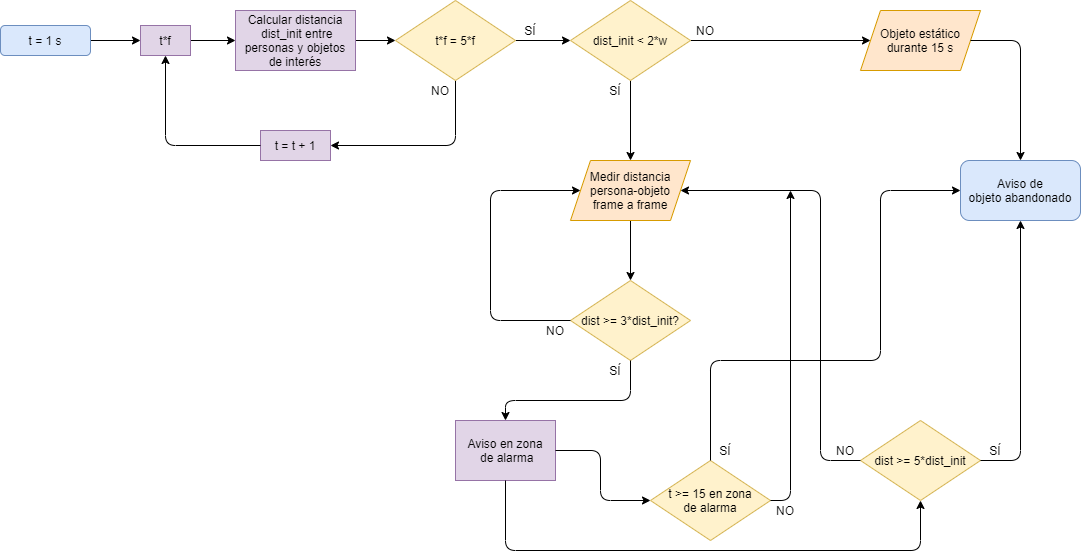

The diagram above was exported from draw.io. Its source (the exported page's mxGraphModel, read from the mxfile embedded in the PNG):
<mxGraphModel dx="1422" dy="772" grid="1" gridSize="10" guides="1" tooltips="1" connect="1" arrows="1" fold="1" page="1" pageScale="1" pageWidth="1169" pageHeight="827" math="0" shadow="0">
  <root>
    <mxCell id="0" />
    <mxCell id="1" parent="0" />
    <mxCell id="rXPoqplDceYoyo5zk48D-15" value="" style="edgeStyle=orthogonalEdgeStyle;rounded=0;orthogonalLoop=1;jettySize=auto;exitX=1;exitY=0.5;exitDx=0;exitDy=0;entryX=0;entryY=0.5;entryDx=0;entryDy=0;" parent="1" source="rXPoqplDceYoyo5zk48D-52" target="rXPoqplDceYoyo5zk48D-14" edge="1">
      <mxGeometry relative="1" as="geometry">
        <mxPoint x="275" y="300" as="sourcePoint" />
      </mxGeometry>
    </mxCell>
    <mxCell id="rXPoqplDceYoyo5zk48D-5" value="" style="endArrow=classic;entryX=0;entryY=0.5;entryDx=0;entryDy=0;exitX=1;exitY=0.5;exitDx=0;exitDy=0;" parent="1" source="rXPoqplDceYoyo5zk48D-49" target="rXPoqplDceYoyo5zk48D-52" edge="1">
      <mxGeometry width="50" height="50" relative="1" as="geometry">
        <mxPoint x="145" y="300" as="sourcePoint" />
        <mxPoint x="225" y="300" as="targetPoint" />
      </mxGeometry>
    </mxCell>
    <mxCell id="rXPoqplDceYoyo5zk48D-8" value="" style="endArrow=classic;exitX=0.5;exitY=1;exitDx=0;exitDy=0;entryX=1;entryY=0.5;entryDx=0;entryDy=0;" parent="1" source="rXPoqplDceYoyo5zk48D-10" target="rXPoqplDceYoyo5zk48D-53" edge="1">
      <mxGeometry width="50" height="50" relative="1" as="geometry">
        <mxPoint x="365" y="300" as="sourcePoint" />
        <mxPoint x="190" y="300" as="targetPoint" />
        <Array as="points">
          <mxPoint x="535" y="405" />
        </Array>
      </mxGeometry>
    </mxCell>
    <mxCell id="rXPoqplDceYoyo5zk48D-21" value="" style="edgeStyle=orthogonalEdgeStyle;rounded=0;orthogonalLoop=1;jettySize=auto;exitX=1;exitY=0.5;exitDx=0;exitDy=0;entryX=0;entryY=0.5;entryDx=0;entryDy=0;" parent="1" source="rXPoqplDceYoyo5zk48D-10" target="rXPoqplDceYoyo5zk48D-20" edge="1">
      <mxGeometry relative="1" as="geometry" />
    </mxCell>
    <mxCell id="rXPoqplDceYoyo5zk48D-10" value="t*f = 5*f" style="rhombus;fillColor=#fff2cc;strokeColor=#d6b656;" parent="1" vertex="1">
      <mxGeometry x="475" y="260" width="120" height="80" as="geometry" />
    </mxCell>
    <mxCell id="rXPoqplDceYoyo5zk48D-12" value="NO" style="text;align=center;verticalAlign=middle;resizable=0;points=[];autosize=1;" parent="1" vertex="1">
      <mxGeometry x="505" y="340" width="30" height="20" as="geometry" />
    </mxCell>
    <mxCell id="rXPoqplDceYoyo5zk48D-13" value="SÍ" style="text;align=center;verticalAlign=middle;resizable=0;points=[];autosize=1;" parent="1" vertex="1">
      <mxGeometry x="595" y="280" width="30" height="20" as="geometry" />
    </mxCell>
    <mxCell id="rXPoqplDceYoyo5zk48D-16" value="" style="edgeStyle=orthogonalEdgeStyle;rounded=0;orthogonalLoop=1;jettySize=auto;exitX=1;exitY=0.5;exitDx=0;exitDy=0;entryX=0;entryY=0.5;entryDx=0;entryDy=0;" parent="1" source="rXPoqplDceYoyo5zk48D-14" target="rXPoqplDceYoyo5zk48D-10" edge="1">
      <mxGeometry relative="1" as="geometry" />
    </mxCell>
    <mxCell id="rXPoqplDceYoyo5zk48D-14" value="Calcular distancia&#10; dist_init entre&#10;personas y objetos&#10;de interés" style="rounded=0;fillColor=#e1d5e7;strokeColor=#9673a6;" parent="1" vertex="1">
      <mxGeometry x="315" y="270" width="120" height="60" as="geometry" />
    </mxCell>
    <mxCell id="rXPoqplDceYoyo5zk48D-22" value="" style="edgeStyle=orthogonalEdgeStyle;rounded=0;orthogonalLoop=1;jettySize=auto;exitX=0.5;exitY=1;exitDx=0;exitDy=0;" parent="1" source="rXPoqplDceYoyo5zk48D-20" edge="1">
      <mxGeometry relative="1" as="geometry">
        <mxPoint x="710" y="420" as="targetPoint" />
      </mxGeometry>
    </mxCell>
    <mxCell id="rXPoqplDceYoyo5zk48D-43" value="" style="edgeStyle=orthogonalEdgeStyle;rounded=0;orthogonalLoop=1;jettySize=auto;exitX=1;exitY=0.5;exitDx=0;exitDy=0;" parent="1" source="rXPoqplDceYoyo5zk48D-20" target="rXPoqplDceYoyo5zk48D-42" edge="1">
      <mxGeometry relative="1" as="geometry" />
    </mxCell>
    <mxCell id="rXPoqplDceYoyo5zk48D-20" value="dist_init &lt; 2*w" style="rhombus;fillColor=#fff2cc;strokeColor=#d6b656;" parent="1" vertex="1">
      <mxGeometry x="650" y="260" width="120" height="80" as="geometry" />
    </mxCell>
    <mxCell id="rXPoqplDceYoyo5zk48D-26" value="" style="edgeStyle=orthogonalEdgeStyle;rounded=0;orthogonalLoop=1;jettySize=auto;exitX=0.5;exitY=1;exitDx=0;exitDy=0;entryX=0.5;entryY=0;entryDx=0;entryDy=0;" parent="1" source="rXPoqplDceYoyo5zk48D-23" target="rXPoqplDceYoyo5zk48D-25" edge="1">
      <mxGeometry relative="1" as="geometry" />
    </mxCell>
    <mxCell id="rXPoqplDceYoyo5zk48D-23" value="Medir distancia&#10;persona-objeto &#10;frame a frame" style="shape=parallelogram;perimeter=parallelogramPerimeter;fixedSize=1;fillColor=#ffe6cc;strokeColor=#d79b00;" parent="1" vertex="1">
      <mxGeometry x="650" y="420" width="120" height="60" as="geometry" />
    </mxCell>
    <mxCell id="rXPoqplDceYoyo5zk48D-25" value="dist &gt;= 3*dist_init?" style="rhombus;fillColor=#fff2cc;strokeColor=#d6b656;" parent="1" vertex="1">
      <mxGeometry x="650" y="540" width="120" height="80" as="geometry" />
    </mxCell>
    <mxCell id="rXPoqplDceYoyo5zk48D-29" value="" style="endArrow=classic;exitX=0;exitY=0.5;exitDx=0;exitDy=0;entryX=0;entryY=0.5;entryDx=0;entryDy=0;" parent="1" source="rXPoqplDceYoyo5zk48D-25" target="rXPoqplDceYoyo5zk48D-23" edge="1">
      <mxGeometry width="50" height="50" relative="1" as="geometry">
        <mxPoint x="450" y="760" as="sourcePoint" />
        <mxPoint x="710" y="380" as="targetPoint" />
        <Array as="points">
          <mxPoint x="570" y="580" />
          <mxPoint x="570" y="450" />
        </Array>
      </mxGeometry>
    </mxCell>
    <mxCell id="rXPoqplDceYoyo5zk48D-30" value="NO" style="text;align=center;verticalAlign=middle;resizable=0;points=[];autosize=1;" parent="1" vertex="1">
      <mxGeometry x="620" y="580" width="30" height="20" as="geometry" />
    </mxCell>
    <mxCell id="rXPoqplDceYoyo5zk48D-31" value="SÍ" style="text;align=center;verticalAlign=middle;resizable=0;points=[];autosize=1;" parent="1" vertex="1">
      <mxGeometry x="680" y="620" width="30" height="20" as="geometry" />
    </mxCell>
    <mxCell id="rXPoqplDceYoyo5zk48D-32" value="Aviso en zona&#10; de alarma" style="rounded=0;fillColor=#e1d5e7;strokeColor=#9673a6;" parent="1" vertex="1">
      <mxGeometry x="535" y="680" width="100" height="60" as="geometry" />
    </mxCell>
    <mxCell id="rXPoqplDceYoyo5zk48D-36" value="dist &gt;= 5*dist_init" style="rhombus;fillColor=#fff2cc;strokeColor=#d6b656;" parent="1" vertex="1">
      <mxGeometry x="940" y="680" width="120" height="80" as="geometry" />
    </mxCell>
    <mxCell id="rXPoqplDceYoyo5zk48D-40" value="SÍ" style="text;align=center;verticalAlign=middle;resizable=0;points=[];autosize=1;" parent="1" vertex="1">
      <mxGeometry x="680" y="340" width="30" height="20" as="geometry" />
    </mxCell>
    <mxCell id="rXPoqplDceYoyo5zk48D-41" value="NO" style="text;align=center;verticalAlign=middle;resizable=0;points=[];autosize=1;" parent="1" vertex="1">
      <mxGeometry x="770" y="280" width="30" height="20" as="geometry" />
    </mxCell>
    <mxCell id="rXPoqplDceYoyo5zk48D-42" value="Objeto estático&#10;durante 15 s" style="shape=parallelogram;perimeter=parallelogramPerimeter;fixedSize=1;fillColor=#ffe6cc;strokeColor=#d79b00;" parent="1" vertex="1">
      <mxGeometry x="940" y="270" width="120" height="60" as="geometry" />
    </mxCell>
    <mxCell id="rXPoqplDceYoyo5zk48D-48" value="Aviso de&#10;objeto abandonado" style="rounded=1;fillColor=#dae8fc;strokeColor=#6c8ebf;" parent="1" vertex="1">
      <mxGeometry x="1040" y="420" width="120" height="60" as="geometry" />
    </mxCell>
    <mxCell id="rXPoqplDceYoyo5zk48D-49" value="t = 1 s" style="rounded=1;labelBackgroundColor=none;labelBorderColor=none;fillColor=#dae8fc;strokeColor=#6c8ebf;" parent="1" vertex="1">
      <mxGeometry x="80" y="285" width="90" height="30" as="geometry" />
    </mxCell>
    <mxCell id="rXPoqplDceYoyo5zk48D-52" value="t*f" style="rounded=0;fillColor=#e1d5e7;strokeColor=#9673a6;" parent="1" vertex="1">
      <mxGeometry x="220" y="285" width="50" height="30" as="geometry" />
    </mxCell>
    <mxCell id="rXPoqplDceYoyo5zk48D-53" value="t = t + 1" style="rounded=0;fillColor=#e1d5e7;strokeColor=#9673a6;" parent="1" vertex="1">
      <mxGeometry x="340" y="390" width="70" height="30" as="geometry" />
    </mxCell>
    <mxCell id="rXPoqplDceYoyo5zk48D-55" value="" style="endArrow=classic;exitX=0;exitY=0.5;exitDx=0;exitDy=0;entryX=0.5;entryY=1;entryDx=0;entryDy=0;" parent="1" source="rXPoqplDceYoyo5zk48D-53" target="rXPoqplDceYoyo5zk48D-52" edge="1">
      <mxGeometry width="50" height="50" relative="1" as="geometry">
        <mxPoint x="220" y="440" as="sourcePoint" />
        <mxPoint x="290" y="300" as="targetPoint" />
        <Array as="points">
          <mxPoint x="245" y="405" />
        </Array>
      </mxGeometry>
    </mxCell>
    <mxCell id="rXPoqplDceYoyo5zk48D-56" value="" style="endArrow=classic;exitX=1;exitY=0.5;exitDx=0;exitDy=0;entryX=0.5;entryY=0;entryDx=0;entryDy=0;" parent="1" source="rXPoqplDceYoyo5zk48D-42" target="rXPoqplDceYoyo5zk48D-48" edge="1">
      <mxGeometry width="50" height="50" relative="1" as="geometry">
        <mxPoint x="1020" y="330" as="sourcePoint" />
        <mxPoint x="1070" y="280" as="targetPoint" />
        <Array as="points">
          <mxPoint x="1100" y="300" />
        </Array>
      </mxGeometry>
    </mxCell>
    <mxCell id="rXPoqplDceYoyo5zk48D-57" value="" style="endArrow=classic;exitX=1;exitY=0.5;exitDx=0;exitDy=0;entryX=0.5;entryY=1;entryDx=0;entryDy=0;" parent="1" source="rXPoqplDceYoyo5zk48D-36" target="rXPoqplDceYoyo5zk48D-48" edge="1">
      <mxGeometry width="50" height="50" relative="1" as="geometry">
        <mxPoint x="1020" y="720" as="sourcePoint" />
        <mxPoint x="1045" y="481" as="targetPoint" />
        <Array as="points">
          <mxPoint x="1100" y="720" />
        </Array>
      </mxGeometry>
    </mxCell>
    <mxCell id="rXPoqplDceYoyo5zk48D-60" value="t &gt;= 15 en zona&#10;de alarma" style="rhombus;fillColor=#fff2cc;strokeColor=#d6b656;" parent="1" vertex="1">
      <mxGeometry x="730" y="720" width="120" height="80" as="geometry" />
    </mxCell>
    <mxCell id="rXPoqplDceYoyo5zk48D-62" value="" style="endArrow=classic;exitX=0.5;exitY=0;exitDx=0;exitDy=0;entryX=0;entryY=0.5;entryDx=0;entryDy=0;" parent="1" source="rXPoqplDceYoyo5zk48D-60" target="rXPoqplDceYoyo5zk48D-48" edge="1">
      <mxGeometry width="50" height="50" relative="1" as="geometry">
        <mxPoint x="850" y="670" as="sourcePoint" />
        <mxPoint x="900" y="620" as="targetPoint" />
        <Array as="points">
          <mxPoint x="790" y="620" />
          <mxPoint x="960" y="620" />
          <mxPoint x="960" y="450" />
        </Array>
      </mxGeometry>
    </mxCell>
    <mxCell id="rXPoqplDceYoyo5zk48D-63" value="" style="endArrow=classic;entryX=0.5;entryY=1;entryDx=0;entryDy=0;exitX=0.5;exitY=1;exitDx=0;exitDy=0;" parent="1" source="rXPoqplDceYoyo5zk48D-32" target="rXPoqplDceYoyo5zk48D-36" edge="1">
      <mxGeometry width="50" height="50" relative="1" as="geometry">
        <mxPoint x="510" y="790" as="sourcePoint" />
        <mxPoint x="910" y="700" as="targetPoint" />
        <Array as="points">
          <mxPoint x="585" y="810" />
          <mxPoint x="1000" y="810" />
        </Array>
      </mxGeometry>
    </mxCell>
    <mxCell id="rXPoqplDceYoyo5zk48D-64" value="" style="endArrow=classic;entryX=0;entryY=0.5;entryDx=0;entryDy=0;exitX=1;exitY=0.5;exitDx=0;exitDy=0;" parent="1" source="rXPoqplDceYoyo5zk48D-32" target="rXPoqplDceYoyo5zk48D-60" edge="1">
      <mxGeometry width="50" height="50" relative="1" as="geometry">
        <mxPoint x="560" y="760" as="sourcePoint" />
        <mxPoint x="750" y="650" as="targetPoint" />
        <Array as="points">
          <mxPoint x="680" y="710" />
          <mxPoint x="680" y="760" />
        </Array>
      </mxGeometry>
    </mxCell>
    <mxCell id="rXPoqplDceYoyo5zk48D-65" value="" style="endArrow=classic;exitX=0;exitY=0.5;exitDx=0;exitDy=0;entryX=1;entryY=0.5;entryDx=0;entryDy=0;" parent="1" source="rXPoqplDceYoyo5zk48D-36" target="rXPoqplDceYoyo5zk48D-23" edge="1">
      <mxGeometry width="50" height="50" relative="1" as="geometry">
        <mxPoint x="610" y="520" as="sourcePoint" />
        <mxPoint x="710" y="380" as="targetPoint" />
        <Array as="points">
          <mxPoint x="900" y="720" />
          <mxPoint x="900" y="450" />
        </Array>
      </mxGeometry>
    </mxCell>
    <mxCell id="rXPoqplDceYoyo5zk48D-66" value="" style="endArrow=classic;exitX=0.5;exitY=1;exitDx=0;exitDy=0;entryX=0.5;entryY=0;entryDx=0;entryDy=0;" parent="1" source="rXPoqplDceYoyo5zk48D-25" target="rXPoqplDceYoyo5zk48D-32" edge="1">
      <mxGeometry width="50" height="50" relative="1" as="geometry">
        <mxPoint x="570" y="630" as="sourcePoint" />
        <mxPoint x="570" y="650" as="targetPoint" />
        <Array as="points">
          <mxPoint x="710" y="660" />
          <mxPoint x="585" y="660" />
        </Array>
      </mxGeometry>
    </mxCell>
    <mxCell id="rXPoqplDceYoyo5zk48D-70" value="SÍ" style="text;align=center;verticalAlign=middle;resizable=0;points=[];autosize=1;" parent="1" vertex="1">
      <mxGeometry x="790" y="700" width="30" height="20" as="geometry" />
    </mxCell>
    <mxCell id="rXPoqplDceYoyo5zk48D-71" value="SÍ" style="text;align=center;verticalAlign=middle;resizable=0;points=[];autosize=1;" parent="1" vertex="1">
      <mxGeometry x="1060" y="700" width="30" height="20" as="geometry" />
    </mxCell>
    <mxCell id="rXPoqplDceYoyo5zk48D-72" value="" style="endArrow=classic;exitX=1;exitY=0.5;exitDx=0;exitDy=0;" parent="1" source="rXPoqplDceYoyo5zk48D-60" edge="1">
      <mxGeometry width="50" height="50" relative="1" as="geometry">
        <mxPoint x="810" y="530" as="sourcePoint" />
        <mxPoint x="870" y="450" as="targetPoint" />
        <Array as="points">
          <mxPoint x="870" y="760" />
        </Array>
      </mxGeometry>
    </mxCell>
    <mxCell id="rXPoqplDceYoyo5zk48D-73" value="NO" style="text;align=center;verticalAlign=middle;resizable=0;points=[];autosize=1;" parent="1" vertex="1">
      <mxGeometry x="850" y="760" width="30" height="20" as="geometry" />
    </mxCell>
    <mxCell id="rXPoqplDceYoyo5zk48D-74" value="NO" style="text;align=center;verticalAlign=middle;resizable=0;points=[];autosize=1;" parent="1" vertex="1">
      <mxGeometry x="910" y="700" width="30" height="20" as="geometry" />
    </mxCell>
  </root>
</mxGraphModel>